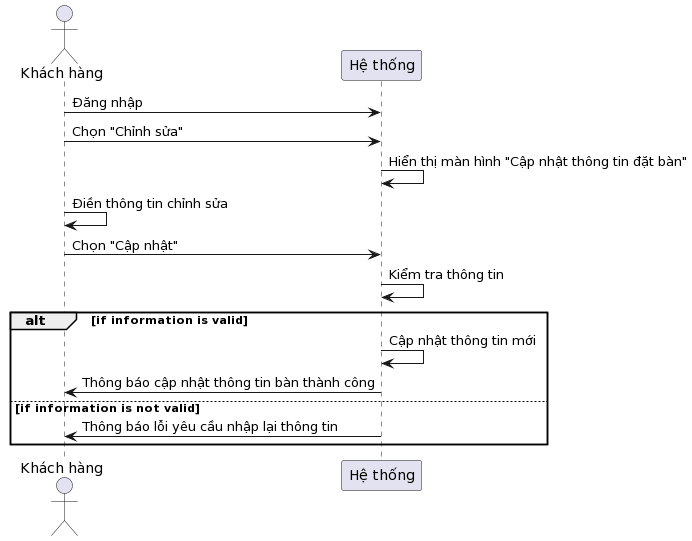

The diagram above was rendered by PlantUML. Its source (embedded in the PNG):
@startuml
actor "Khách hàng" as KhachHang
participant "Hệ thống" as HeThong

KhachHang -> HeThong : Đăng nhập
KhachHang -> HeThong : Chọn "Chỉnh sửa"
HeThong -> HeThong : Hiển thị màn hình "Cập nhật thông tin đặt bàn"
KhachHang -> KhachHang : Điền thông tin chỉnh sửa
KhachHang -> HeThong : Chọn "Cập nhật"
HeThong -> HeThong : Kiểm tra thông tin

alt if information is valid
    HeThong -> HeThong : Cập nhật thông tin mới
    HeThong -> KhachHang : Thông báo cập nhật thông tin bàn thành công
else if information is not valid
    HeThong -> KhachHang : Thông báo lỗi yêu cầu nhập lại thông tin
end
@enduml